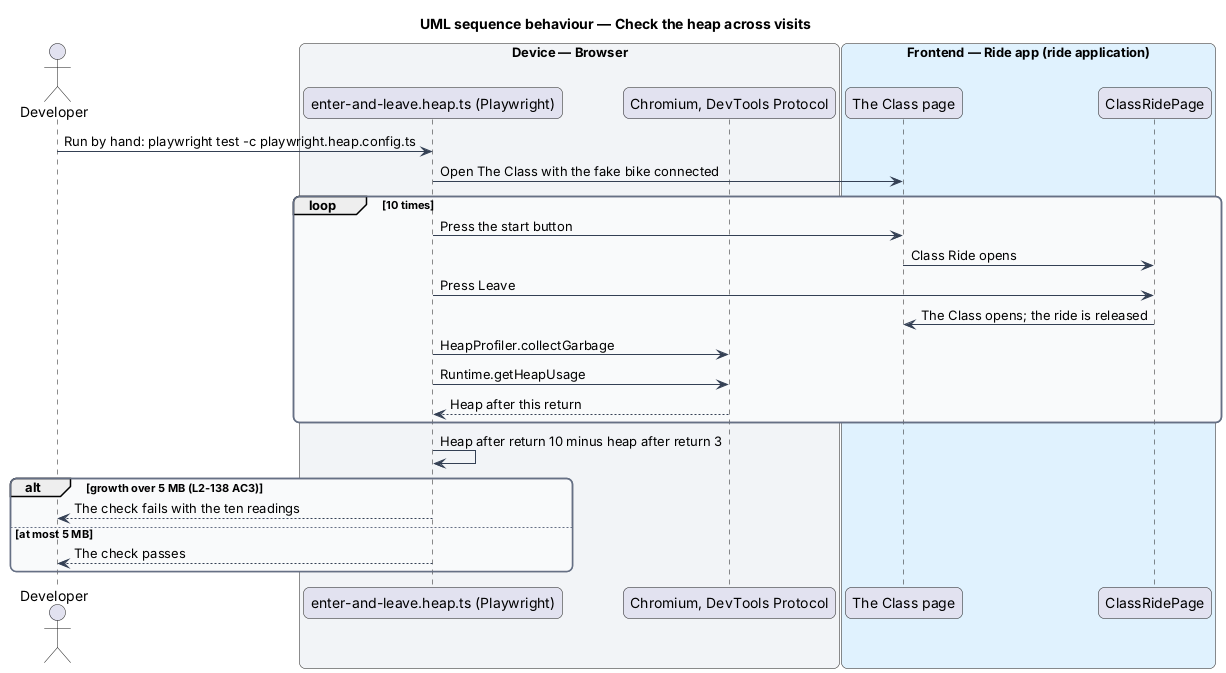

The diagram above was rendered by PlantUML. Its source (embedded in the PNG):
@startuml
title UML sequence behaviour — Check the heap across visits
skinparam backgroundColor #FFFFFF
skinparam shadowing false
skinparam roundcorner 12
skinparam defaultFontName Arial
skinparam ArrowColor #344054
skinparam rectangle {
  BorderColor #344054
  FontColor #101828
}
skinparam package {
  BorderColor #667085
  FontColor #101828
  BackgroundColor #F9FAFB
}
actor "Developer" as dev
box "Device — Browser" #F2F4F7
  participant "enter-and-leave.heap.ts (Playwright)" as check
  participant "Chromium, DevTools Protocol" as cdp
end box
box "Frontend — Ride app (ride application)" #E0F2FE
  participant "The Class page" as classPage
  participant "ClassRidePage" as ridePage
end box
dev -> check : Run by hand: playwright test -c playwright.heap.config.ts
check -> classPage : Open The Class with the fake bike connected
loop 10 times
  check -> classPage : Press the start button
  classPage -> ridePage : Class Ride opens
  check -> ridePage : Press Leave
  ridePage -> classPage : The Class opens; the ride is released
  check -> cdp : HeapProfiler.collectGarbage
  check -> cdp : Runtime.getHeapUsage
  cdp --> check : Heap after this return
end
check -> check : Heap after return 10 minus heap after return 3
alt growth over 5 MB (L2-138 AC3)
  check --> dev : The check fails with the ten readings
else at most 5 MB
  check --> dev : The check passes
end
@enduml